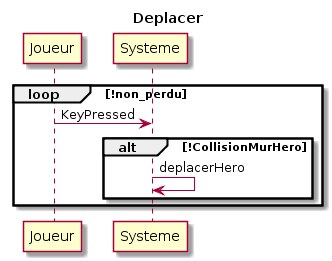

The diagram above was rendered by PlantUML. Its source (embedded in the PNG):
@startuml
title Deplacer
loop !non_perdu
Joueur -> Systeme : KeyPressed
alt !CollisionMurHero
Systeme -> Systeme : deplacerHero
end
end
@enduml